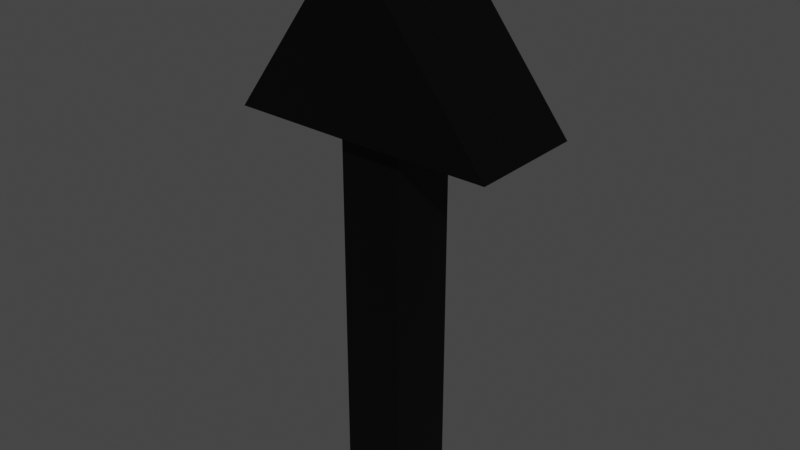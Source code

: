 # Source: Fleche.blend  (saved by Blender 3.3.6; exported with 4.5.12 LTS)
import bpy
from mathutils import Matrix  # noqa: F401  (used for matrix-valued properties, if any)

bpy.ops.wm.read_factory_settings(use_empty=True)
scene = bpy.context.scene
scene.name = 'Scene'

# ---- collections
col_collection = bpy.data.collections.new('Collection'); scene.collection.children.link(col_collection)

# ---- materials (node trees are filled in below, after node groups)
mat_material_001 = bpy.data.materials.new('Material.001')
mat_material_001.use_transparent_shadow = False

# ---- material node trees
mat_material_001.use_nodes = True; mat_material_001.node_tree.nodes.clear()
_N = mat_material_001.node_tree.nodes; _L = mat_material_001.node_tree.links
n0 = _N.new('ShaderNodeBsdfPrincipled'); n0.name = 'Principled BSDF'; n0.location = (10, 300)
n0.distribution = 'GGX'
n0.subsurface_method = 'RANDOM_WALK_SKIN'
n0.inputs[0].default_value = (0.0, 0.0, 0.0, 1.0)
n0.inputs[1].default_value = 0.1743
n0.inputs[3].default_value = 1.45
n0.inputs[14].default_value = (0.5531, 0.5531, 0.5531, 1.0)
n0.inputs[27].default_value = (0.0, 0.0, 0.0, 1.0)
n0.inputs[28].default_value = 1.0
n1 = _N.new('ShaderNodeOutputMaterial'); n1.name = 'Material Output'; n1.location = (300, 300)
_L.new(n0.outputs[0], n1.inputs[0])
n1.is_active_output = True

# ---- world
world_world = bpy.data.worlds.new('World'); scene.world = world_world
world_world.use_nodes = True; world_world.node_tree.nodes.clear()
_N = world_world.node_tree.nodes; _L = world_world.node_tree.links
n0 = _N.new('ShaderNodeOutputWorld'); n0.name = 'World Output'; n0.location = (300, 300)
n1 = _N.new('ShaderNodeBackground'); n1.name = 'Background'; n1.location = (10, 300)
n1.inputs[0].default_value = (0.05088, 0.05088, 0.05088, 1.0)
_L.new(n1.outputs[0], n0.inputs[0])
n0.is_active_output = True
world_world.color = (0.05088, 0.05088, 0.05088)
world_world.use_sun_shadow = False
world_world.sun_shadow_jitter_overblur = 0.0

# ---- meshes
me_cube = bpy.data.meshes.new('Cube')
me_cube.from_pydata([(1.0, 1.0, 1.0), (1.0, 1.0, -1.0), (1.0, -1.0, 1.0), (1.0, -1.0, -1.0), (-1.0, 1.0, 1.0), (-1.0, 1.0, -1.0), (-1.0, -1.0, 1.0), (-1.0, -1.0, -1.0)], [], [(0, 4, 6, 2), (3, 2, 6, 7), (7, 6, 4, 5), (5, 1, 3, 7), (1, 0, 2, 3), (5, 4, 0, 1)])
_uv = me_cube.uv_layers.new(name='UVMap')
_uv.uv.foreach_set('vector', [0.625, 0.5, 0.875, 0.5, 0.875, 0.75, 0.625, 0.75, 0.375, 0.75, 0.625, 0.75, 0.625, 1.0, 0.375, 1.0, 0.375, 0.0, 0.625, 0.0, 0.625, 0.25, 0.375, 0.25, 0.125, 0.5, 0.375, 0.5, 0.375, 0.75, 0.125, 0.75, 0.375, 0.5, 0.625, 0.5, 0.625, 0.75, 0.375, 0.75, 0.375, 0.25, 0.625, 0.25, 0.625, 0.5, 0.375, 0.5])
me_cube.materials.append(mat_material_001)
me_cube.use_mirror_vertex_groups = False
me_cube.update()
me_vert = bpy.data.meshes.new('Vert')
me_vert.from_pydata([(0.0, 0.6824, 0.0), (1.597, 0.6824, 0.0), (-0.01228, 0.6824, 2.039), (-1.496, 0.6824, 0.01457), (-1.577e-09, 0.1743, 6.826e-08), (1.597, 0.1743, 6.826e-08), (-0.01228, 0.1743, 2.039), (-1.496, 0.1743, 0.01457), (-9.845e-10, -0.6859, 1.94e-07), (1.597, -0.6859, 1.94e-07), (-0.01228, -0.6859, 2.039), (-1.496, -0.6859, 0.01457)], [], [(1, 0, 3, 2), (4, 5, 9, 8), (3, 0, 4, 7), (1, 2, 6, 5), (2, 3, 7, 6), (0, 1, 5, 4), (9, 10, 11, 8), (7, 4, 8, 11), (5, 6, 10, 9), (6, 7, 11, 10)])
me_vert.materials.append(mat_material_001)
me_vert.update()

# ---- objects
ob_cube = bpy.data.objects.new('Cube', me_cube)
ob_vert = bpy.data.objects.new('Vert', me_vert)
ob_fl_che = bpy.data.objects.new('Flèche', None)

# ---- transforms, parenting, visibility, modifiers, constraints
ob_cube.parent = ob_fl_che
ob_cube.matrix_parent_inverse = Matrix(((1.0, -0.0, 0.0, -0.005118), (-0.0, 1.0, -0.0, 0.0), (0.0, -0.0, 1.0, -6.248), (-0.0, 0.0, -0.0, 1.0)))
ob_cube.location = (0.0, 0.0, 4.124)
ob_cube.scale = (0.3661, 0.4092, 2.221)
ob_cube.lock_rotations_4d = False
ob_cube.empty_display_type = 'ARROWS'
ob_cube.lineart.crease_threshold = 0.0
ob_vert.parent = ob_fl_che
ob_vert.matrix_parent_inverse = Matrix(((1.0, -0.0, 0.0, -0.005118), (-0.0, 1.0, -0.0, 0.0), (0.0, -0.0, 1.0, -6.248), (-0.0, 0.0, -0.0, 1.0)))
ob_vert.location = (0.005118, 0.0, 6.248)
ob_fl_che.location = (0.005118, 0.0, 6.248)

# ---- collection membership
col_collection.objects.link(ob_cube)
col_collection.objects.link(ob_vert)
col_collection.objects.link(ob_fl_che)

# ---- scene / render settings (as saved in the file)
scene.frame_start = 1; scene.frame_end = 250; scene.frame_set(1)
scene.render.engine = 'BLENDER_EEVEE_NEXT'
scene.cycles.sampling_pattern = 'TABULATED_SOBOL'
scene.cycles.use_light_tree = False
scene.view_settings.view_transform = 'Filmic'
bpy.context.view_layer.update()

# ---- added for rendering (the .blend has no active camera and no usable light): camera, sun
cam_auto = bpy.data.cameras.new('AutoCamera')
cam_auto.lens = 50.0
cam_auto.sensor_width = 36.0
cam_auto.clip_end = 1000.0
ob_auto_camera = bpy.data.objects.new('AutoCamera', cam_auto)
scene.collection.objects.link(ob_auto_camera)
ob_auto_camera.location = (6.73925, -8.02222, 10.4421)
ob_auto_camera.rotation_euler = (1.09748, -7.21219e-08, 0.694738)
scene.camera = ob_auto_camera
light_auto_sun = bpy.data.lights.new('AutoSun', 'SUN')
light_auto_sun.energy = 3.0
light_auto_sun.angle = 0.0523599
ob_auto_sun = bpy.data.objects.new('AutoSun', light_auto_sun)
scene.collection.objects.link(ob_auto_sun)
ob_auto_sun.rotation_euler = (0.872665, 0.174533, 0.523599)
bpy.context.view_layer.update()
